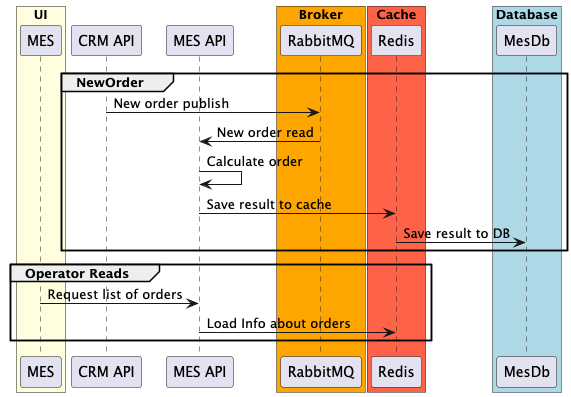

The diagram above was rendered by PlantUML. Its source (embedded in the PNG):
@startuml
box "UI" #LightYellow
participant MES as MES
end box

participant "CRM API"  as CRMAPI
participant "MES API"  as MESAPI

box "Broker" #Orange
participant RabbitMQ as RabbitMQ
end box

box "Cache" #Tomato
participant Redis  as Redis
end box
box "Database" #LightBlue
participant MesDb  as MesDB
end box

group NewOrder
  CRMAPI -> RabbitMQ: New order publish
  RabbitMQ -> MESAPI: New order read
  MESAPI -> MESAPI: Calculate order
  MESAPI -> Redis: Save result to cache
  Redis -> MesDB: Save result to DB
end

group Operator Reads
  MES -> MESAPI: Request list of orders
  MESAPI -> Redis: Load Info about orders
end

@enduml